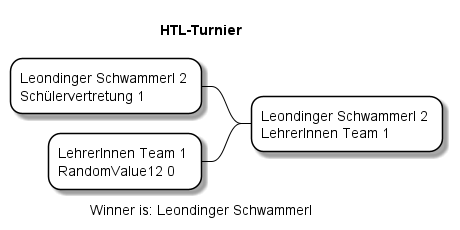

The diagram above was rendered by PlantUML. Its source (embedded in the PNG):
@startmindmap HTL-Turnier.png
    <style>
    mindmapDiagram{
        node{
            BackgroundColor White

        }
        LineColor Black
    }
    </style>
title HTL-Turnier

- Leondinger Schwammerl 2 \nLehrerInnen Team 1

-- Leondinger Schwammerl 2 \nSchülervertretung 1

-- LehrerInnen Team 1 \nRandomValue12 0
caption Winner is: Leondinger Schwammerl
@endmindmap